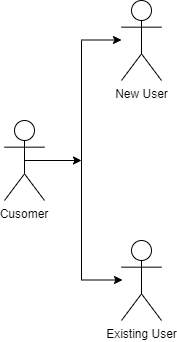

The diagram above was exported from draw.io. Its source (the exported page's mxGraphModel, read from the mxfile embedded in the PNG):
<mxGraphModel dx="1898" dy="572" grid="1" gridSize="10" guides="1" tooltips="1" connect="1" arrows="1" fold="1" page="1" pageScale="1" pageWidth="850" pageHeight="1100" math="0" shadow="0">
  <root>
    <mxCell id="0" />
    <mxCell id="1" parent="0" />
    <mxCell id="NtRGN47YQRYzibgpyGAU-9" style="edgeStyle=orthogonalEdgeStyle;rounded=0;orthogonalLoop=1;jettySize=auto;html=1;exitX=0.5;exitY=0.5;exitDx=0;exitDy=0;exitPerimeter=0;" edge="1" parent="1" source="NtRGN47YQRYzibgpyGAU-1">
      <mxGeometry relative="1" as="geometry">
        <mxPoint x="80" y="280" as="targetPoint" />
      </mxGeometry>
    </mxCell>
    <mxCell id="NtRGN47YQRYzibgpyGAU-1" value="Cusomer" style="shape=umlActor;verticalLabelPosition=bottom;verticalAlign=top;outlineConnect=0;" vertex="1" parent="1">
      <mxGeometry x="3" y="240" width="40" height="80" as="geometry" />
    </mxCell>
    <mxCell id="NtRGN47YQRYzibgpyGAU-2" value="New User" style="shape=umlActor;verticalLabelPosition=bottom;verticalAlign=top;html=1;outlineConnect=0;" vertex="1" parent="1">
      <mxGeometry x="120" y="120" width="40" height="80" as="geometry" />
    </mxCell>
    <mxCell id="NtRGN47YQRYzibgpyGAU-3" value="Existing User" style="shape=umlActor;verticalLabelPosition=bottom;verticalAlign=top;html=1;outlineConnect=0;" vertex="1" parent="1">
      <mxGeometry x="120" y="360" width="40" height="80" as="geometry" />
    </mxCell>
    <mxCell id="NtRGN47YQRYzibgpyGAU-6" value="" style="endArrow=none;html=1;rounded=0;" edge="1" parent="1">
      <mxGeometry width="50" height="50" relative="1" as="geometry">
        <mxPoint x="80" y="400" as="sourcePoint" />
        <mxPoint x="80" y="160" as="targetPoint" />
      </mxGeometry>
    </mxCell>
    <mxCell id="NtRGN47YQRYzibgpyGAU-10" value="" style="endArrow=classic;html=1;rounded=0;" edge="1" parent="1">
      <mxGeometry width="50" height="50" relative="1" as="geometry">
        <mxPoint x="80" y="159.5" as="sourcePoint" />
        <mxPoint x="120" y="159.5" as="targetPoint" />
      </mxGeometry>
    </mxCell>
    <mxCell id="NtRGN47YQRYzibgpyGAU-13" value="" style="endArrow=classic;html=1;rounded=0;" edge="1" parent="1">
      <mxGeometry width="50" height="50" relative="1" as="geometry">
        <mxPoint x="81" y="399.5" as="sourcePoint" />
        <mxPoint x="121" y="399.5" as="targetPoint" />
      </mxGeometry>
    </mxCell>
  </root>
</mxGraphModel>